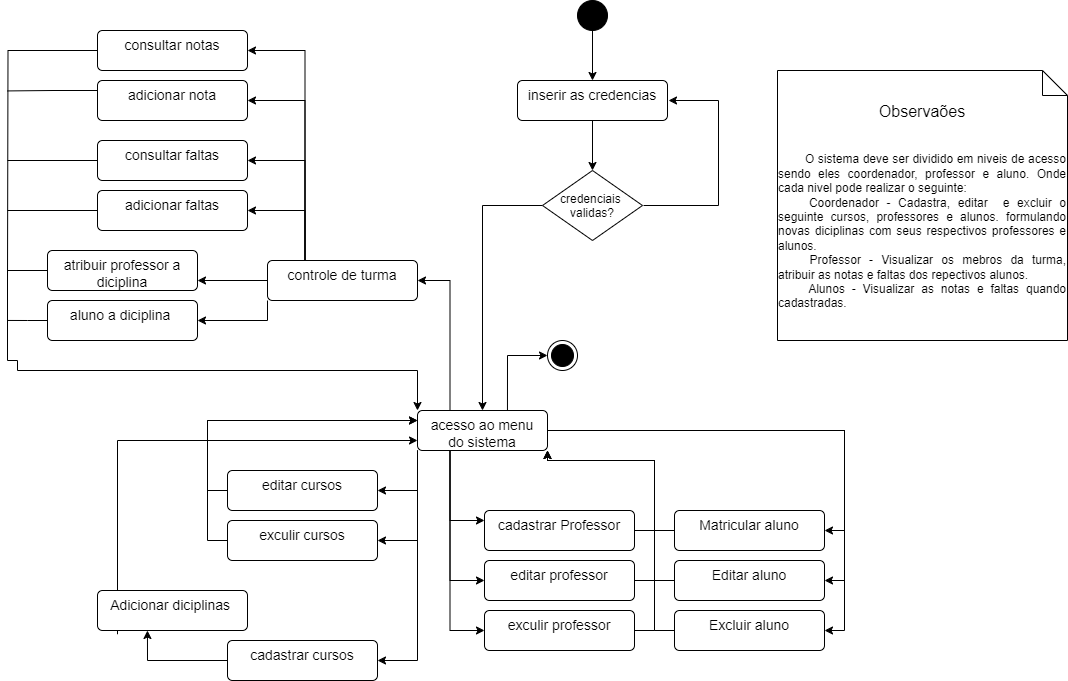

The diagram above was exported from draw.io. Its source (the exported page's mxGraphModel, read from the mxfile embedded in the PNG):
<mxGraphModel dx="1947" dy="1675" grid="1" gridSize="10" guides="1" tooltips="1" connect="1" arrows="1" fold="1" page="1" pageScale="1" pageWidth="827" pageHeight="1169" math="0" shadow="0">
  <root>
    <mxCell id="0" />
    <mxCell id="1" parent="0" />
    <mxCell id="VDvzm9gSxBxX10B_Dfs7-3" style="edgeStyle=orthogonalEdgeStyle;rounded=0;orthogonalLoop=1;jettySize=auto;html=1;" parent="1" source="VDvzm9gSxBxX10B_Dfs7-1" target="VDvzm9gSxBxX10B_Dfs7-2" edge="1">
      <mxGeometry relative="1" as="geometry" />
    </mxCell>
    <mxCell id="VDvzm9gSxBxX10B_Dfs7-1" value="&lt;span style=&quot;font-size: 14px;&quot;&gt;inserir as credencias&lt;/span&gt;" style="html=1;align=center;verticalAlign=top;rounded=1;absoluteArcSize=1;arcSize=10;dashed=0;whiteSpace=wrap;" parent="1" vertex="1">
      <mxGeometry x="250" y="-50" width="150" height="40" as="geometry" />
    </mxCell>
    <mxCell id="VDvzm9gSxBxX10B_Dfs7-4" style="edgeStyle=orthogonalEdgeStyle;rounded=0;orthogonalLoop=1;jettySize=auto;html=1;exitX=1;exitY=0.5;exitDx=0;exitDy=0;entryX=1;entryY=0.5;entryDx=0;entryDy=0;" parent="1" edge="1">
      <mxGeometry relative="1" as="geometry">
        <mxPoint x="376" y="75" as="sourcePoint" />
        <mxPoint x="401" y="-30.000000000000227" as="targetPoint" />
        <Array as="points">
          <mxPoint x="451" y="75" />
          <mxPoint x="451" y="-30" />
        </Array>
      </mxGeometry>
    </mxCell>
    <mxCell id="VDvzm9gSxBxX10B_Dfs7-6" style="edgeStyle=orthogonalEdgeStyle;rounded=0;orthogonalLoop=1;jettySize=auto;html=1;entryX=0.5;entryY=0;entryDx=0;entryDy=0;exitX=0;exitY=0.5;exitDx=0;exitDy=0;" parent="1" source="VDvzm9gSxBxX10B_Dfs7-2" target="VDvzm9gSxBxX10B_Dfs7-5" edge="1">
      <mxGeometry relative="1" as="geometry" />
    </mxCell>
    <mxCell id="VDvzm9gSxBxX10B_Dfs7-2" value="credenciais &#10;validas?" style="rhombus;" parent="1" vertex="1">
      <mxGeometry x="275" y="40" width="100" height="70" as="geometry" />
    </mxCell>
    <mxCell id="VDvzm9gSxBxX10B_Dfs7-13" style="edgeStyle=orthogonalEdgeStyle;rounded=0;orthogonalLoop=1;jettySize=auto;html=1;exitX=0;exitY=1;exitDx=0;exitDy=0;entryX=1;entryY=0.5;entryDx=0;entryDy=0;" parent="1" source="VDvzm9gSxBxX10B_Dfs7-5" target="VDvzm9gSxBxX10B_Dfs7-8" edge="1">
      <mxGeometry relative="1" as="geometry" />
    </mxCell>
    <mxCell id="VDvzm9gSxBxX10B_Dfs7-14" style="edgeStyle=orthogonalEdgeStyle;rounded=0;orthogonalLoop=1;jettySize=auto;html=1;exitX=0;exitY=1;exitDx=0;exitDy=0;entryX=1;entryY=0.5;entryDx=0;entryDy=0;" parent="1" source="VDvzm9gSxBxX10B_Dfs7-5" target="VDvzm9gSxBxX10B_Dfs7-12" edge="1">
      <mxGeometry relative="1" as="geometry" />
    </mxCell>
    <mxCell id="VDvzm9gSxBxX10B_Dfs7-17" style="edgeStyle=orthogonalEdgeStyle;rounded=0;orthogonalLoop=1;jettySize=auto;html=1;exitX=0;exitY=1;exitDx=0;exitDy=0;entryX=1;entryY=0.5;entryDx=0;entryDy=0;" parent="1" source="VDvzm9gSxBxX10B_Dfs7-5" target="VDvzm9gSxBxX10B_Dfs7-11" edge="1">
      <mxGeometry relative="1" as="geometry" />
    </mxCell>
    <mxCell id="ISTxBQsOZ6V7EGT7CJ3H-3" style="edgeStyle=orthogonalEdgeStyle;rounded=0;orthogonalLoop=1;jettySize=auto;html=1;entryX=0;entryY=0.5;entryDx=0;entryDy=0;exitX=0.25;exitY=1;exitDx=0;exitDy=0;" parent="1" source="VDvzm9gSxBxX10B_Dfs7-5" target="VDvzm9gSxBxX10B_Dfs7-29" edge="1">
      <mxGeometry relative="1" as="geometry" />
    </mxCell>
    <mxCell id="ISTxBQsOZ6V7EGT7CJ3H-4" style="edgeStyle=orthogonalEdgeStyle;rounded=0;orthogonalLoop=1;jettySize=auto;html=1;exitX=0.25;exitY=1;exitDx=0;exitDy=0;entryX=0;entryY=0.5;entryDx=0;entryDy=0;" parent="1" source="VDvzm9gSxBxX10B_Dfs7-5" target="VDvzm9gSxBxX10B_Dfs7-28" edge="1">
      <mxGeometry relative="1" as="geometry" />
    </mxCell>
    <mxCell id="ISTxBQsOZ6V7EGT7CJ3H-13" style="edgeStyle=orthogonalEdgeStyle;rounded=0;orthogonalLoop=1;jettySize=auto;html=1;exitX=1;exitY=0.5;exitDx=0;exitDy=0;entryX=1;entryY=0.5;entryDx=0;entryDy=0;" parent="1" source="VDvzm9gSxBxX10B_Dfs7-5" target="ISTxBQsOZ6V7EGT7CJ3H-10" edge="1">
      <mxGeometry relative="1" as="geometry" />
    </mxCell>
    <mxCell id="ISTxBQsOZ6V7EGT7CJ3H-14" style="edgeStyle=orthogonalEdgeStyle;rounded=0;orthogonalLoop=1;jettySize=auto;html=1;entryX=1;entryY=0.5;entryDx=0;entryDy=0;" parent="1" source="VDvzm9gSxBxX10B_Dfs7-5" target="ISTxBQsOZ6V7EGT7CJ3H-12" edge="1">
      <mxGeometry relative="1" as="geometry" />
    </mxCell>
    <mxCell id="ISTxBQsOZ6V7EGT7CJ3H-15" style="edgeStyle=orthogonalEdgeStyle;rounded=0;orthogonalLoop=1;jettySize=auto;html=1;entryX=1;entryY=0.5;entryDx=0;entryDy=0;" parent="1" source="VDvzm9gSxBxX10B_Dfs7-5" target="ISTxBQsOZ6V7EGT7CJ3H-11" edge="1">
      <mxGeometry relative="1" as="geometry" />
    </mxCell>
    <mxCell id="ISTxBQsOZ6V7EGT7CJ3H-21" style="edgeStyle=orthogonalEdgeStyle;rounded=0;orthogonalLoop=1;jettySize=auto;html=1;entryX=1;entryY=0.5;entryDx=0;entryDy=0;exitX=0.25;exitY=0;exitDx=0;exitDy=0;" parent="1" source="VDvzm9gSxBxX10B_Dfs7-5" target="ISTxBQsOZ6V7EGT7CJ3H-24" edge="1">
      <mxGeometry relative="1" as="geometry">
        <mxPoint x="140" y="210" as="targetPoint" />
      </mxGeometry>
    </mxCell>
    <mxCell id="ISTxBQsOZ6V7EGT7CJ3H-50" style="edgeStyle=orthogonalEdgeStyle;rounded=0;orthogonalLoop=1;jettySize=auto;html=1;entryX=0;entryY=0.5;entryDx=0;entryDy=0;exitX=0.692;exitY=0;exitDx=0;exitDy=0;exitPerimeter=0;" parent="1" source="VDvzm9gSxBxX10B_Dfs7-5" target="ISTxBQsOZ6V7EGT7CJ3H-49" edge="1">
      <mxGeometry relative="1" as="geometry" />
    </mxCell>
    <mxCell id="VDvzm9gSxBxX10B_Dfs7-5" value="&lt;span style=&quot;font-size: 14px;&quot;&gt;acesso ao menu&lt;br&gt;&lt;/span&gt;&lt;div&gt;&lt;span style=&quot;font-size: 14px;&quot;&gt;do sistema&lt;/span&gt;&lt;/div&gt;" style="html=1;align=center;verticalAlign=top;rounded=1;absoluteArcSize=1;arcSize=10;dashed=0;whiteSpace=wrap;" parent="1" vertex="1">
      <mxGeometry x="150" y="280" width="130" height="40" as="geometry" />
    </mxCell>
    <mxCell id="VDvzm9gSxBxX10B_Dfs7-19" style="edgeStyle=orthogonalEdgeStyle;rounded=0;orthogonalLoop=1;jettySize=auto;html=1;exitX=0.25;exitY=0;exitDx=0;exitDy=0;" parent="1" edge="1">
      <mxGeometry relative="1" as="geometry">
        <mxPoint x="150" y="310" as="targetPoint" />
        <mxPoint x="-150" y="503.75" as="sourcePoint" />
        <Array as="points">
          <mxPoint x="-150" y="310" />
          <mxPoint x="150" y="310" />
        </Array>
      </mxGeometry>
    </mxCell>
    <mxCell id="VDvzm9gSxBxX10B_Dfs7-8" value="&lt;span style=&quot;font-size: 14px;&quot;&gt;cadastrar cursos&lt;/span&gt;" style="html=1;align=center;verticalAlign=top;rounded=1;absoluteArcSize=1;arcSize=10;dashed=0;whiteSpace=wrap;" parent="1" vertex="1">
      <mxGeometry x="-40" y="510" width="150" height="40" as="geometry" />
    </mxCell>
    <mxCell id="VDvzm9gSxBxX10B_Dfs7-11" value="&lt;span style=&quot;font-size: 14px;&quot;&gt;exculir cursos&lt;/span&gt;" style="html=1;align=center;verticalAlign=top;rounded=1;absoluteArcSize=1;arcSize=10;dashed=0;whiteSpace=wrap;" parent="1" vertex="1">
      <mxGeometry x="-40" y="390" width="150" height="40" as="geometry" />
    </mxCell>
    <mxCell id="VDvzm9gSxBxX10B_Dfs7-12" value="&lt;span style=&quot;font-size: 14px;&quot;&gt;editar cursos&lt;/span&gt;" style="html=1;align=center;verticalAlign=top;rounded=1;absoluteArcSize=1;arcSize=10;dashed=0;whiteSpace=wrap;" parent="1" vertex="1">
      <mxGeometry x="-40" y="340" width="150" height="40" as="geometry" />
    </mxCell>
    <mxCell id="VDvzm9gSxBxX10B_Dfs7-21" style="edgeStyle=orthogonalEdgeStyle;rounded=0;orthogonalLoop=1;jettySize=auto;html=1;exitX=0;exitY=0.5;exitDx=0;exitDy=0;entryX=0;entryY=0.25;entryDx=0;entryDy=0;" parent="1" source="VDvzm9gSxBxX10B_Dfs7-12" target="VDvzm9gSxBxX10B_Dfs7-5" edge="1">
      <mxGeometry relative="1" as="geometry">
        <mxPoint x="170" y="310" as="targetPoint" />
        <mxPoint x="-30" y="390" as="sourcePoint" />
      </mxGeometry>
    </mxCell>
    <mxCell id="VDvzm9gSxBxX10B_Dfs7-22" style="edgeStyle=orthogonalEdgeStyle;rounded=0;orthogonalLoop=1;jettySize=auto;html=1;exitX=0;exitY=0.5;exitDx=0;exitDy=0;entryX=0;entryY=0.25;entryDx=0;entryDy=0;" parent="1" source="VDvzm9gSxBxX10B_Dfs7-11" target="VDvzm9gSxBxX10B_Dfs7-5" edge="1">
      <mxGeometry relative="1" as="geometry">
        <mxPoint x="180" y="320" as="targetPoint" />
        <mxPoint x="-20" y="400" as="sourcePoint" />
      </mxGeometry>
    </mxCell>
    <mxCell id="ISTxBQsOZ6V7EGT7CJ3H-6" style="edgeStyle=orthogonalEdgeStyle;rounded=0;orthogonalLoop=1;jettySize=auto;html=1;exitX=1;exitY=0.5;exitDx=0;exitDy=0;entryX=1;entryY=1;entryDx=0;entryDy=0;" parent="1" source="VDvzm9gSxBxX10B_Dfs7-27" target="VDvzm9gSxBxX10B_Dfs7-5" edge="1">
      <mxGeometry relative="1" as="geometry">
        <Array as="points">
          <mxPoint x="387" y="400" />
          <mxPoint x="387" y="330" />
        </Array>
      </mxGeometry>
    </mxCell>
    <mxCell id="VDvzm9gSxBxX10B_Dfs7-27" value="&lt;span style=&quot;font-size: 14px;&quot;&gt;cadastrar Professor&lt;/span&gt;" style="html=1;align=center;verticalAlign=top;rounded=1;absoluteArcSize=1;arcSize=10;dashed=0;whiteSpace=wrap;" parent="1" vertex="1">
      <mxGeometry x="217" y="380" width="150" height="40" as="geometry" />
    </mxCell>
    <mxCell id="ISTxBQsOZ6V7EGT7CJ3H-9" style="edgeStyle=orthogonalEdgeStyle;rounded=0;orthogonalLoop=1;jettySize=auto;html=1;exitX=1;exitY=0.5;exitDx=0;exitDy=0;entryX=1;entryY=1;entryDx=0;entryDy=0;" parent="1" source="VDvzm9gSxBxX10B_Dfs7-28" target="VDvzm9gSxBxX10B_Dfs7-5" edge="1">
      <mxGeometry relative="1" as="geometry">
        <Array as="points">
          <mxPoint x="387" y="500" />
          <mxPoint x="387" y="330" />
        </Array>
      </mxGeometry>
    </mxCell>
    <mxCell id="VDvzm9gSxBxX10B_Dfs7-28" value="&lt;span style=&quot;font-size: 14px;&quot;&gt;exculir professor&lt;/span&gt;" style="html=1;align=center;verticalAlign=top;rounded=1;absoluteArcSize=1;arcSize=10;dashed=0;whiteSpace=wrap;" parent="1" vertex="1">
      <mxGeometry x="217" y="480" width="150" height="40" as="geometry" />
    </mxCell>
    <mxCell id="ISTxBQsOZ6V7EGT7CJ3H-7" style="edgeStyle=orthogonalEdgeStyle;rounded=0;orthogonalLoop=1;jettySize=auto;html=1;exitX=1;exitY=0.5;exitDx=0;exitDy=0;entryX=1;entryY=1;entryDx=0;entryDy=0;" parent="1" source="VDvzm9gSxBxX10B_Dfs7-29" target="VDvzm9gSxBxX10B_Dfs7-5" edge="1">
      <mxGeometry relative="1" as="geometry">
        <Array as="points">
          <mxPoint x="387" y="450" />
          <mxPoint x="387" y="330" />
        </Array>
      </mxGeometry>
    </mxCell>
    <mxCell id="VDvzm9gSxBxX10B_Dfs7-29" value="&lt;span style=&quot;font-size: 14px;&quot;&gt;editar professor&lt;/span&gt;" style="html=1;align=center;verticalAlign=top;rounded=1;absoluteArcSize=1;arcSize=10;dashed=0;whiteSpace=wrap;" parent="1" vertex="1">
      <mxGeometry x="217" y="430" width="150" height="40" as="geometry" />
    </mxCell>
    <mxCell id="8PHhB8NVgNb_IYmS8eUZ-1" value="&lt;span style=&quot;font-size: 14px;&quot;&gt;Adicionar diciplinas&amp;nbsp;&lt;/span&gt;" style="html=1;align=center;verticalAlign=top;rounded=1;absoluteArcSize=1;arcSize=10;dashed=0;whiteSpace=wrap;" parent="1" vertex="1">
      <mxGeometry x="-170" y="460" width="150" height="40" as="geometry" />
    </mxCell>
    <mxCell id="8PHhB8NVgNb_IYmS8eUZ-4" style="edgeStyle=orthogonalEdgeStyle;rounded=0;orthogonalLoop=1;jettySize=auto;html=1;entryX=0.333;entryY=1;entryDx=0;entryDy=0;entryPerimeter=0;exitX=0;exitY=0.5;exitDx=0;exitDy=0;" parent="1" source="VDvzm9gSxBxX10B_Dfs7-8" target="8PHhB8NVgNb_IYmS8eUZ-1" edge="1">
      <mxGeometry relative="1" as="geometry" />
    </mxCell>
    <mxCell id="ISTxBQsOZ6V7EGT7CJ3H-1" style="edgeStyle=orthogonalEdgeStyle;rounded=0;orthogonalLoop=1;jettySize=auto;html=1;exitX=0.25;exitY=1;exitDx=0;exitDy=0;entryX=0;entryY=0.25;entryDx=0;entryDy=0;" parent="1" source="VDvzm9gSxBxX10B_Dfs7-5" target="VDvzm9gSxBxX10B_Dfs7-27" edge="1">
      <mxGeometry relative="1" as="geometry">
        <mxPoint x="170" y="340" as="sourcePoint" />
        <mxPoint x="120" y="540" as="targetPoint" />
      </mxGeometry>
    </mxCell>
    <mxCell id="ISTxBQsOZ6V7EGT7CJ3H-17" style="edgeStyle=orthogonalEdgeStyle;rounded=0;orthogonalLoop=1;jettySize=auto;html=1;endArrow=none;endFill=0;" parent="1" source="ISTxBQsOZ6V7EGT7CJ3H-10" edge="1">
      <mxGeometry relative="1" as="geometry">
        <mxPoint x="380" y="400" as="targetPoint" />
      </mxGeometry>
    </mxCell>
    <mxCell id="ISTxBQsOZ6V7EGT7CJ3H-10" value="&lt;span style=&quot;font-size: 14px;&quot;&gt;Matricular aluno&lt;/span&gt;" style="html=1;align=center;verticalAlign=top;rounded=1;absoluteArcSize=1;arcSize=10;dashed=0;whiteSpace=wrap;" parent="1" vertex="1">
      <mxGeometry x="407" y="380" width="150" height="40" as="geometry" />
    </mxCell>
    <mxCell id="ISTxBQsOZ6V7EGT7CJ3H-19" style="edgeStyle=orthogonalEdgeStyle;rounded=0;orthogonalLoop=1;jettySize=auto;html=1;endArrow=none;endFill=0;" parent="1" source="ISTxBQsOZ6V7EGT7CJ3H-11" edge="1">
      <mxGeometry relative="1" as="geometry">
        <mxPoint x="380" y="500" as="targetPoint" />
      </mxGeometry>
    </mxCell>
    <mxCell id="ISTxBQsOZ6V7EGT7CJ3H-11" value="&lt;span style=&quot;font-size: 14px;&quot;&gt;Excluir aluno&lt;/span&gt;" style="html=1;align=center;verticalAlign=top;rounded=1;absoluteArcSize=1;arcSize=10;dashed=0;whiteSpace=wrap;" parent="1" vertex="1">
      <mxGeometry x="407" y="480" width="150" height="40" as="geometry" />
    </mxCell>
    <mxCell id="ISTxBQsOZ6V7EGT7CJ3H-18" style="edgeStyle=orthogonalEdgeStyle;rounded=0;orthogonalLoop=1;jettySize=auto;html=1;endArrow=none;endFill=0;" parent="1" source="ISTxBQsOZ6V7EGT7CJ3H-12" edge="1">
      <mxGeometry relative="1" as="geometry">
        <mxPoint x="380" y="450" as="targetPoint" />
      </mxGeometry>
    </mxCell>
    <mxCell id="ISTxBQsOZ6V7EGT7CJ3H-12" value="&lt;span style=&quot;font-size: 14px;&quot;&gt;Editar aluno&lt;/span&gt;" style="html=1;align=center;verticalAlign=top;rounded=1;absoluteArcSize=1;arcSize=10;dashed=0;whiteSpace=wrap;" parent="1" vertex="1">
      <mxGeometry x="407" y="430" width="150" height="40" as="geometry" />
    </mxCell>
    <mxCell id="ISTxBQsOZ6V7EGT7CJ3H-29" style="edgeStyle=orthogonalEdgeStyle;rounded=0;orthogonalLoop=1;jettySize=auto;html=1;entryX=1;entryY=0.75;entryDx=0;entryDy=0;" parent="1" source="ISTxBQsOZ6V7EGT7CJ3H-24" target="ISTxBQsOZ6V7EGT7CJ3H-26" edge="1">
      <mxGeometry relative="1" as="geometry" />
    </mxCell>
    <mxCell id="ISTxBQsOZ6V7EGT7CJ3H-30" style="edgeStyle=orthogonalEdgeStyle;rounded=0;orthogonalLoop=1;jettySize=auto;html=1;exitX=0;exitY=1;exitDx=0;exitDy=0;entryX=1;entryY=0.5;entryDx=0;entryDy=0;" parent="1" source="ISTxBQsOZ6V7EGT7CJ3H-24" target="ISTxBQsOZ6V7EGT7CJ3H-27" edge="1">
      <mxGeometry relative="1" as="geometry" />
    </mxCell>
    <mxCell id="ISTxBQsOZ6V7EGT7CJ3H-39" style="edgeStyle=orthogonalEdgeStyle;rounded=0;orthogonalLoop=1;jettySize=auto;html=1;exitX=0.25;exitY=0;exitDx=0;exitDy=0;entryX=1;entryY=0.5;entryDx=0;entryDy=0;" parent="1" source="ISTxBQsOZ6V7EGT7CJ3H-24" target="ISTxBQsOZ6V7EGT7CJ3H-36" edge="1">
      <mxGeometry relative="1" as="geometry" />
    </mxCell>
    <mxCell id="ISTxBQsOZ6V7EGT7CJ3H-40" style="edgeStyle=orthogonalEdgeStyle;rounded=0;orthogonalLoop=1;jettySize=auto;html=1;entryX=1;entryY=0.5;entryDx=0;entryDy=0;exitX=0.25;exitY=0;exitDx=0;exitDy=0;" parent="1" source="ISTxBQsOZ6V7EGT7CJ3H-24" target="ISTxBQsOZ6V7EGT7CJ3H-35" edge="1">
      <mxGeometry relative="1" as="geometry" />
    </mxCell>
    <mxCell id="ISTxBQsOZ6V7EGT7CJ3H-41" style="edgeStyle=orthogonalEdgeStyle;rounded=0;orthogonalLoop=1;jettySize=auto;html=1;exitX=0.25;exitY=0;exitDx=0;exitDy=0;entryX=1;entryY=0.5;entryDx=0;entryDy=0;" parent="1" source="ISTxBQsOZ6V7EGT7CJ3H-24" target="ISTxBQsOZ6V7EGT7CJ3H-38" edge="1">
      <mxGeometry relative="1" as="geometry" />
    </mxCell>
    <mxCell id="ISTxBQsOZ6V7EGT7CJ3H-42" style="edgeStyle=orthogonalEdgeStyle;rounded=0;orthogonalLoop=1;jettySize=auto;html=1;exitX=0.25;exitY=0;exitDx=0;exitDy=0;entryX=1;entryY=0.5;entryDx=0;entryDy=0;" parent="1" source="ISTxBQsOZ6V7EGT7CJ3H-24" target="ISTxBQsOZ6V7EGT7CJ3H-37" edge="1">
      <mxGeometry relative="1" as="geometry" />
    </mxCell>
    <mxCell id="ISTxBQsOZ6V7EGT7CJ3H-24" value="&lt;span style=&quot;font-size: 14px;&quot;&gt;controle de turma&lt;/span&gt;" style="html=1;align=center;verticalAlign=top;rounded=1;absoluteArcSize=1;arcSize=10;dashed=0;whiteSpace=wrap;" parent="1" vertex="1">
      <mxGeometry y="130" width="150" height="40" as="geometry" />
    </mxCell>
    <mxCell id="ISTxBQsOZ6V7EGT7CJ3H-31" style="edgeStyle=orthogonalEdgeStyle;rounded=0;orthogonalLoop=1;jettySize=auto;html=1;exitX=0;exitY=0.5;exitDx=0;exitDy=0;endArrow=classic;endFill=1;entryX=0;entryY=0;entryDx=0;entryDy=0;" parent="1" source="ISTxBQsOZ6V7EGT7CJ3H-26" target="VDvzm9gSxBxX10B_Dfs7-5" edge="1">
      <mxGeometry relative="1" as="geometry">
        <mxPoint x="-130" y="290" as="targetPoint" />
        <Array as="points">
          <mxPoint x="-260" y="140" />
          <mxPoint x="-260" y="230" />
          <mxPoint x="-250" y="230" />
          <mxPoint x="-250" y="240" />
          <mxPoint x="150" y="240" />
        </Array>
      </mxGeometry>
    </mxCell>
    <mxCell id="ISTxBQsOZ6V7EGT7CJ3H-26" value="&lt;span style=&quot;font-size: 14px;&quot;&gt;atribuir professor a diciplina&lt;/span&gt;" style="html=1;align=center;verticalAlign=top;rounded=1;absoluteArcSize=1;arcSize=10;dashed=0;whiteSpace=wrap;" parent="1" vertex="1">
      <mxGeometry x="-220" y="120" width="150" height="40" as="geometry" />
    </mxCell>
    <mxCell id="ISTxBQsOZ6V7EGT7CJ3H-32" style="edgeStyle=orthogonalEdgeStyle;rounded=0;orthogonalLoop=1;jettySize=auto;html=1;exitX=0;exitY=0.5;exitDx=0;exitDy=0;endArrow=none;endFill=0;" parent="1" source="ISTxBQsOZ6V7EGT7CJ3H-27" edge="1">
      <mxGeometry relative="1" as="geometry">
        <mxPoint x="-260" y="189.95238095238096" as="targetPoint" />
      </mxGeometry>
    </mxCell>
    <mxCell id="ISTxBQsOZ6V7EGT7CJ3H-27" value="&lt;span style=&quot;font-size: 14px;&quot;&gt;aluno a diciplina&amp;nbsp;&lt;/span&gt;" style="html=1;align=center;verticalAlign=top;rounded=1;absoluteArcSize=1;arcSize=10;dashed=0;whiteSpace=wrap;" parent="1" vertex="1">
      <mxGeometry x="-220" y="170" width="150" height="40" as="geometry" />
    </mxCell>
    <mxCell id="ISTxBQsOZ6V7EGT7CJ3H-45" style="edgeStyle=orthogonalEdgeStyle;rounded=0;orthogonalLoop=1;jettySize=auto;html=1;endArrow=none;endFill=0;" parent="1" source="ISTxBQsOZ6V7EGT7CJ3H-35" edge="1">
      <mxGeometry relative="1" as="geometry">
        <mxPoint x="-260" y="30" as="targetPoint" />
      </mxGeometry>
    </mxCell>
    <mxCell id="ISTxBQsOZ6V7EGT7CJ3H-35" value="&lt;span style=&quot;font-size: 14px;&quot;&gt;consultar faltas&lt;/span&gt;" style="html=1;align=center;verticalAlign=top;rounded=1;absoluteArcSize=1;arcSize=10;dashed=0;whiteSpace=wrap;" parent="1" vertex="1">
      <mxGeometry x="-170" y="10" width="150" height="40" as="geometry" />
    </mxCell>
    <mxCell id="ISTxBQsOZ6V7EGT7CJ3H-46" style="edgeStyle=orthogonalEdgeStyle;rounded=0;orthogonalLoop=1;jettySize=auto;html=1;endArrow=none;endFill=0;" parent="1" source="ISTxBQsOZ6V7EGT7CJ3H-36" edge="1">
      <mxGeometry relative="1" as="geometry">
        <mxPoint x="-260" y="80" as="targetPoint" />
      </mxGeometry>
    </mxCell>
    <mxCell id="ISTxBQsOZ6V7EGT7CJ3H-36" value="&lt;span style=&quot;font-size: 14px;&quot;&gt;adicionar faltas&lt;/span&gt;" style="html=1;align=center;verticalAlign=top;rounded=1;absoluteArcSize=1;arcSize=10;dashed=0;whiteSpace=wrap;" parent="1" vertex="1">
      <mxGeometry x="-170" y="60" width="150" height="40" as="geometry" />
    </mxCell>
    <mxCell id="ISTxBQsOZ6V7EGT7CJ3H-43" style="edgeStyle=orthogonalEdgeStyle;rounded=0;orthogonalLoop=1;jettySize=auto;html=1;endArrow=none;endFill=0;" parent="1" source="ISTxBQsOZ6V7EGT7CJ3H-37" edge="1">
      <mxGeometry relative="1" as="geometry">
        <mxPoint x="-260" y="150" as="targetPoint" />
      </mxGeometry>
    </mxCell>
    <mxCell id="ISTxBQsOZ6V7EGT7CJ3H-37" value="&lt;span style=&quot;font-size: 14px;&quot;&gt;consultar notas&lt;/span&gt;" style="html=1;align=center;verticalAlign=top;rounded=1;absoluteArcSize=1;arcSize=10;dashed=0;whiteSpace=wrap;" parent="1" vertex="1">
      <mxGeometry x="-170" y="-100" width="150" height="40" as="geometry" />
    </mxCell>
    <mxCell id="ISTxBQsOZ6V7EGT7CJ3H-44" style="edgeStyle=orthogonalEdgeStyle;rounded=0;orthogonalLoop=1;jettySize=auto;html=1;exitX=0;exitY=0.25;exitDx=0;exitDy=0;endArrow=none;endFill=0;" parent="1" source="ISTxBQsOZ6V7EGT7CJ3H-38" edge="1">
      <mxGeometry relative="1" as="geometry">
        <mxPoint x="-260" y="-39.57142857142867" as="targetPoint" />
      </mxGeometry>
    </mxCell>
    <mxCell id="ISTxBQsOZ6V7EGT7CJ3H-38" value="&lt;span style=&quot;font-size: 14px;&quot;&gt;adicionar nota&lt;/span&gt;" style="html=1;align=center;verticalAlign=top;rounded=1;absoluteArcSize=1;arcSize=10;dashed=0;whiteSpace=wrap;" parent="1" vertex="1">
      <mxGeometry x="-170" y="-50" width="150" height="40" as="geometry" />
    </mxCell>
    <mxCell id="ISTxBQsOZ6V7EGT7CJ3H-48" style="edgeStyle=orthogonalEdgeStyle;rounded=0;orthogonalLoop=1;jettySize=auto;html=1;" parent="1" source="ISTxBQsOZ6V7EGT7CJ3H-47" target="VDvzm9gSxBxX10B_Dfs7-1" edge="1">
      <mxGeometry relative="1" as="geometry" />
    </mxCell>
    <mxCell id="ISTxBQsOZ6V7EGT7CJ3H-47" value="" style="ellipse;fillColor=strokeColor;html=1;" parent="1" vertex="1">
      <mxGeometry x="310" y="-130" width="30" height="30" as="geometry" />
    </mxCell>
    <mxCell id="ISTxBQsOZ6V7EGT7CJ3H-49" value="" style="ellipse;html=1;shape=endState;fillColor=strokeColor;" parent="1" vertex="1">
      <mxGeometry x="280" y="210" width="30" height="30" as="geometry" />
    </mxCell>
    <mxCell id="mApNtSZfVpjQrnCnowFN-1" value="&lt;font style=&quot;font-size: 16px;&quot;&gt;Observaões&lt;/font&gt;&lt;br&gt;&lt;div&gt;&lt;font style=&quot;font-size: 14px;&quot;&gt;&lt;br&gt;&lt;/font&gt;&lt;/div&gt;&lt;div&gt;&lt;br&gt;&lt;/div&gt;&lt;div style=&quot;text-align: justify;&quot;&gt;&lt;span style=&quot;white-space: pre;&quot;&gt;&#09;&lt;/span&gt;O sistema deve ser dividido em niveis de acesso sendo eles coordenador, professor e aluno. Onde cada nivel pode realizar o seguinte:&lt;/div&gt;&lt;div style=&quot;text-align: justify;&quot;&gt;&lt;span style=&quot;white-space: pre;&quot;&gt;&#09;&lt;/span&gt;Coordenador - Cadastra, editar&amp;nbsp; e excluir o seguinte cursos, professores e alunos. formulando novas diciplinas com seus respectivos professores e alunos.&lt;/div&gt;&lt;div style=&quot;text-align: justify;&quot;&gt;&lt;span style=&quot;white-space: pre;&quot;&gt;&#09;&lt;/span&gt;Professor - Visualizar os mebros da turma, atribuir as notas e faltas dos repectivos alunos.&lt;/div&gt;&lt;div style=&quot;text-align: justify;&quot;&gt;&lt;span style=&quot;white-space: pre;&quot;&gt;&#09;&lt;/span&gt;Alunos - Visualizar as notas e faltas quando cadastradas.&amp;nbsp;&amp;nbsp;&lt;br&gt;&lt;/div&gt;&lt;div style=&quot;text-align: justify;&quot;&gt;&lt;br&gt;&lt;/div&gt;" style="shape=note2;boundedLbl=1;whiteSpace=wrap;html=1;size=25;verticalAlign=top;align=center;" parent="1" vertex="1">
      <mxGeometry x="510" y="-60" width="290" height="270" as="geometry" />
    </mxCell>
  </root>
</mxGraphModel>